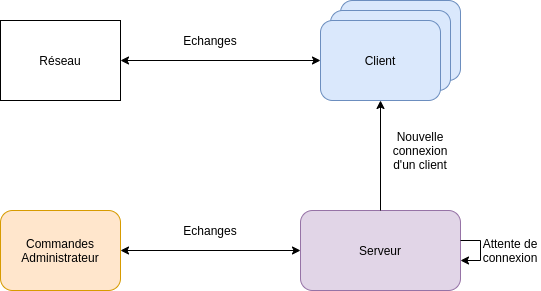

The diagram above was exported from draw.io. Its source (the exported page's mxGraphModel, read from the mxfile embedded in the PNG):
<mxGraphModel dx="1408" dy="846" grid="1" gridSize="10" guides="1" tooltips="1" connect="1" arrows="1" fold="1" page="1" pageScale="1" pageWidth="827" pageHeight="1169" math="0" shadow="0">
  <root>
    <mxCell id="WIyWlLk6GJQsqaUBKTNV-0" />
    <mxCell id="WIyWlLk6GJQsqaUBKTNV-1" parent="WIyWlLk6GJQsqaUBKTNV-0" />
    <mxCell id="z3XmRN4xwiVT_4YQbvty-7" value="Client" style="rounded=1;whiteSpace=wrap;html=1;fillColor=#dae8fc;strokeColor=#6c8ebf;" vertex="1" parent="WIyWlLk6GJQsqaUBKTNV-1">
      <mxGeometry x="380" y="100" width="120" height="80" as="geometry" />
    </mxCell>
    <mxCell id="z3XmRN4xwiVT_4YQbvty-6" value="Client" style="rounded=1;whiteSpace=wrap;html=1;fillColor=#dae8fc;strokeColor=#6c8ebf;" vertex="1" parent="WIyWlLk6GJQsqaUBKTNV-1">
      <mxGeometry x="370" y="110" width="120" height="80" as="geometry" />
    </mxCell>
    <mxCell id="z3XmRN4xwiVT_4YQbvty-0" value="Serveur" style="rounded=1;whiteSpace=wrap;html=1;fillColor=#e1d5e7;strokeColor=#9673a6;" vertex="1" parent="WIyWlLk6GJQsqaUBKTNV-1">
      <mxGeometry x="340" y="310" width="160" height="80" as="geometry" />
    </mxCell>
    <mxCell id="z3XmRN4xwiVT_4YQbvty-2" value="Client" style="rounded=1;whiteSpace=wrap;html=1;fillColor=#dae8fc;strokeColor=#6c8ebf;" vertex="1" parent="WIyWlLk6GJQsqaUBKTNV-1">
      <mxGeometry x="360" y="120" width="120" height="80" as="geometry" />
    </mxCell>
    <mxCell id="z3XmRN4xwiVT_4YQbvty-8" value="" style="endArrow=classic;html=1;entryX=0.5;entryY=1;entryDx=0;entryDy=0;exitX=0.5;exitY=0;exitDx=0;exitDy=0;" edge="1" parent="WIyWlLk6GJQsqaUBKTNV-1" source="z3XmRN4xwiVT_4YQbvty-0" target="z3XmRN4xwiVT_4YQbvty-2">
      <mxGeometry width="50" height="50" relative="1" as="geometry">
        <mxPoint x="120" y="350" as="sourcePoint" />
        <mxPoint x="170" y="300" as="targetPoint" />
      </mxGeometry>
    </mxCell>
    <mxCell id="z3XmRN4xwiVT_4YQbvty-9" value="Nouvelle connexion d'un client" style="text;html=1;strokeColor=none;fillColor=none;align=center;verticalAlign=middle;whiteSpace=wrap;rounded=0;" vertex="1" parent="WIyWlLk6GJQsqaUBKTNV-1">
      <mxGeometry x="440" y="240" width="40" height="20" as="geometry" />
    </mxCell>
    <mxCell id="z3XmRN4xwiVT_4YQbvty-13" value="Réseau" style="rounded=0;whiteSpace=wrap;html=1;glass=0;comic=0;shadow=0;" vertex="1" parent="WIyWlLk6GJQsqaUBKTNV-1">
      <mxGeometry x="40" y="120" width="120" height="80" as="geometry" />
    </mxCell>
    <mxCell id="z3XmRN4xwiVT_4YQbvty-16" style="edgeStyle=orthogonalEdgeStyle;rounded=0;orthogonalLoop=1;jettySize=auto;html=1;" edge="1" parent="WIyWlLk6GJQsqaUBKTNV-1" source="z3XmRN4xwiVT_4YQbvty-0" target="z3XmRN4xwiVT_4YQbvty-0">
      <mxGeometry relative="1" as="geometry" />
    </mxCell>
    <mxCell id="z3XmRN4xwiVT_4YQbvty-17" value="Attente de connexion" style="text;html=1;strokeColor=none;fillColor=none;align=center;verticalAlign=middle;whiteSpace=wrap;rounded=0;" vertex="1" parent="WIyWlLk6GJQsqaUBKTNV-1">
      <mxGeometry x="520" y="340" width="60" height="20" as="geometry" />
    </mxCell>
    <mxCell id="z3XmRN4xwiVT_4YQbvty-18" value="" style="endArrow=classic;startArrow=classic;html=1;entryX=0;entryY=0.5;entryDx=0;entryDy=0;exitX=1;exitY=0.5;exitDx=0;exitDy=0;" edge="1" parent="WIyWlLk6GJQsqaUBKTNV-1" source="z3XmRN4xwiVT_4YQbvty-13" target="z3XmRN4xwiVT_4YQbvty-2">
      <mxGeometry width="50" height="50" relative="1" as="geometry">
        <mxPoint x="40" y="460" as="sourcePoint" />
        <mxPoint x="90" y="410" as="targetPoint" />
      </mxGeometry>
    </mxCell>
    <mxCell id="z3XmRN4xwiVT_4YQbvty-19" value="Echanges" style="text;html=1;strokeColor=none;fillColor=none;align=center;verticalAlign=middle;whiteSpace=wrap;rounded=0;" vertex="1" parent="WIyWlLk6GJQsqaUBKTNV-1">
      <mxGeometry x="230" y="130" width="40" height="20" as="geometry" />
    </mxCell>
    <mxCell id="z3XmRN4xwiVT_4YQbvty-20" value="Commandes&lt;br&gt;Administrateur" style="rounded=1;whiteSpace=wrap;html=1;fillColor=#ffe6cc;strokeColor=#d79b00;" vertex="1" parent="WIyWlLk6GJQsqaUBKTNV-1">
      <mxGeometry x="40" y="310" width="120" height="80" as="geometry" />
    </mxCell>
    <mxCell id="z3XmRN4xwiVT_4YQbvty-21" value="" style="endArrow=classic;startArrow=classic;html=1;entryX=0;entryY=0.5;entryDx=0;entryDy=0;exitX=1;exitY=0.5;exitDx=0;exitDy=0;" edge="1" parent="WIyWlLk6GJQsqaUBKTNV-1" source="z3XmRN4xwiVT_4YQbvty-20" target="z3XmRN4xwiVT_4YQbvty-0">
      <mxGeometry width="50" height="50" relative="1" as="geometry">
        <mxPoint x="240" y="375" as="sourcePoint" />
        <mxPoint x="290" y="325" as="targetPoint" />
      </mxGeometry>
    </mxCell>
    <mxCell id="z3XmRN4xwiVT_4YQbvty-22" value="Echanges" style="text;html=1;strokeColor=none;fillColor=none;align=center;verticalAlign=middle;whiteSpace=wrap;rounded=0;" vertex="1" parent="WIyWlLk6GJQsqaUBKTNV-1">
      <mxGeometry x="230" y="320" width="40" height="20" as="geometry" />
    </mxCell>
  </root>
</mxGraphModel>